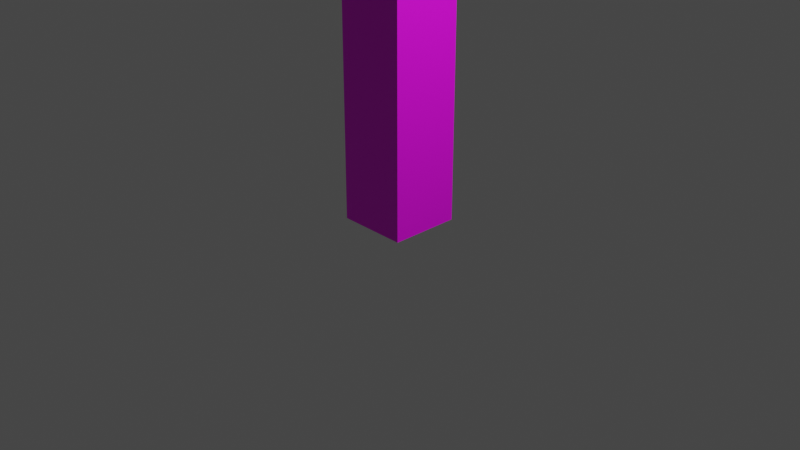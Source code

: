 # Source: mail.blend  (saved by Blender 3.5.10; exported with 4.5.12 LTS)
import bpy
from mathutils import Matrix  # noqa: F401  (used for matrix-valued properties, if any)

bpy.ops.wm.read_factory_settings(use_empty=True)
scene = bpy.context.scene
scene.name = 'Scene'

# ---- collections
col_collection = bpy.data.collections.new('Collection'); scene.collection.children.link(col_collection)

# ---- images (referenced by path relative to the original .blend; pixels are not part of the script)
import os
ASSET_DIR = os.environ.get("B2B_ASSET_DIR", "")  # directory of the original .blend (textures are referenced by path, not embedded)
HERE = os.path.dirname(os.path.abspath(__file__))  # packed textures are extracted next to this script under _unpacked/

def load_image(name, relpath, width, height, colorspace="sRGB"):
    """Load a texture the original file referenced (path relative to the .blend, or extracted next to this script)."""
    p = next((c for c in (os.path.join(HERE, relpath), os.path.join(ASSET_DIR, relpath)) if relpath and os.path.exists(c)), "")
    if p:
        img = bpy.data.images.load(p, check_existing=True)
        img.name = name
    else:  # same state as the original file: an image datablock whose file is absent (Cycles renders it pink)
        img = bpy.data.images.new(name, width, height)
        img.source = "FILE"
        img.filepath = "//" + (relpath or name)
    img.colorspace_settings.name = colorspace
    return img
img_mail = load_image('Mail', 'Mail.png', 1024, 1024, 'sRGB')

# ---- materials (node trees are filled in below, after node groups)
mat_mailboxs = bpy.data.materials.new('Mailboxs')
mat_mailboxs.use_transparent_shadow = False

# ---- material node trees
mat_mailboxs.use_nodes = True; mat_mailboxs.node_tree.nodes.clear()
_N = mat_mailboxs.node_tree.nodes; _L = mat_mailboxs.node_tree.links
n0 = _N.new('ShaderNodeBsdfPrincipled'); n0.name = 'Principled BSDF'; n0.location = (10, 300)
n0.distribution = 'GGX'
n0.subsurface_method = 'RANDOM_WALK_SKIN'
n0.inputs[3].default_value = 1.45
n0.inputs[27].default_value = (0.0, 0.0, 0.0, 1.0)
n0.inputs[28].default_value = 1.0
n1 = _N.new('ShaderNodeOutputMaterial'); n1.name = 'Material Output'; n1.location = (300, 300)
n2 = _N.new('ShaderNodeTexImage'); n2.name = 'Image Texture'; n2.location = (-280, 280)
n2.image = img_mail
_L.new(n0.outputs[0], n1.inputs[0])
_L.new(n2.outputs[0], n0.inputs[0])
n1.is_active_output = True

# ---- world
world_world = bpy.data.worlds.new('World'); scene.world = world_world
world_world.use_nodes = True; world_world.node_tree.nodes.clear()
_N = world_world.node_tree.nodes; _L = world_world.node_tree.links
n0 = _N.new('ShaderNodeOutputWorld'); n0.name = 'World Output'; n0.location = (300, 300)
n1 = _N.new('ShaderNodeBackground'); n1.name = 'Background'; n1.location = (10, 300)
n1.inputs[0].default_value = (0.05088, 0.05088, 0.05088, 1.0)
_L.new(n1.outputs[0], n0.inputs[0])
n0.is_active_output = True
world_world.color = (0.05088, 0.05088, 0.05088)
world_world.use_sun_shadow = False
world_world.sun_shadow_jitter_overblur = 0.0

# ---- cameras
cam_camera = bpy.data.cameras.new('Camera')
cam_camera.clip_end = 100.0
cam_camera.ortho_scale = 7.314

# ---- lights
light_light = bpy.data.lights.new('Light', 'POINT')
light_light.transmission_factor = 0.0
light_light.energy = 1000.0
light_light.shadow_soft_size = 0.1
light_light.shadow_maximum_resolution = 0.006
light_light.use_absolute_resolution = True

# ---- meshes
me_plane = bpy.data.meshes.new('Plane')
me_plane.from_pydata([(-0.3751, -0.3751, 0.0), (0.3751, -0.3751, 0.0), (-0.3751, 0.3751, 0.0), (0.3751, 0.3751, 0.0), (-0.3751, 0.3751, 5.0), (-0.3751, -0.3751, 5.0), (0.3751, -0.3751, 5.0), (0.3751, 0.3751, 5.0), (-2.079, -1.0, 4.888), (2.079, -1.0, 4.888), (-2.079, 1.0, 4.888), (2.079, 1.0, 4.888), (-2.079, 1.0, 4.888), (-2.079, -1.0, 4.888), (2.079, -1.0, 4.888), (2.079, 1.0, 4.888), (-2.079, 0.005491, 7.011), (-2.079, 1.0, 6.017), (-2.079, 0.3465, 7.005), (-2.079, 0.6798, 6.932), (-2.079, 0.921, 6.691), (-2.079, 0.9935, 6.358), (-2.079, -1.0, 6.017), (-2.079, -0.005491, 7.011), (-2.079, -0.9935, 6.358), (-2.079, -0.921, 6.691), (-2.079, -0.6798, 6.932), (-2.079, -0.3465, 7.005), (2.079, -0.005491, 7.011), (2.079, -1.0, 6.017), (2.079, -0.3465, 7.005), (2.079, -0.6798, 6.932), (2.079, -0.921, 6.691), (2.079, -0.9935, 6.358), (2.079, 1.0, 6.017), (2.079, 0.005491, 7.011), (2.079, 0.9935, 6.358), (2.079, 0.921, 6.691), (2.079, 0.6798, 6.932), (2.079, 0.3465, 7.005), (-1.871, -1.0, 4.888), (-1.871, 1.0, 4.888), (-1.871, -1.0, 4.888), (-1.871, 1.0, 4.888), (-1.871, -1.0, 6.017), (-1.871, -0.9935, 6.358), (-1.871, -0.921, 6.691), (-1.871, -0.6798, 6.932), (-1.871, -0.3465, 7.005), (-1.871, -0.005491, 7.011), (-1.871, 1.0, 6.017), (-1.871, 0.9935, 6.358), (-1.871, 0.921, 6.691), (-1.871, 0.6798, 6.932), (-1.871, 0.3465, 7.005), (-1.871, 0.005491, 7.011), (1.882, -1.0, 4.888), (1.882, -1.0, 4.888), (1.882, -1.0, 6.017), (1.882, 0.9935, 6.358), (1.882, 0.921, 6.691), (1.882, 0.6798, 6.932), (1.882, 0.3465, 7.005), (1.882, 0.005491, 7.011), (1.882, 1.0, 4.888), (1.882, 1.0, 4.888), (1.882, -0.9935, 6.358), (1.882, -0.921, 6.691), (1.882, -0.6798, 6.932), (1.882, -0.3465, 7.005), (1.882, -0.005491, 7.011), (1.882, 1.0, 6.017), (1.902, -1.0, 4.888), (2.06, -1.0, 4.888), (1.902, -1.0, 6.017), (2.06, -1.0, 6.017), (2.06, -0.9935, 6.358), (2.06, -0.921, 6.691), (2.06, -0.6798, 6.932), (2.06, -0.3465, 7.005), (2.06, -0.005491, 7.011), (2.06, 0.9935, 6.358), (2.06, 1.0, 6.017), (1.902, 0.9935, 6.358), (2.06, 0.921, 6.691), (1.902, 0.921, 6.691), (2.06, 0.6798, 6.932), (1.902, 0.6798, 6.932), (2.06, 0.3465, 7.005), (1.902, 0.3465, 7.005), (2.06, 0.005491, 7.011), (1.902, 0.005491, 7.011), (2.06, 1.0, 4.888), (1.902, 1.0, 4.888), (1.902, -0.9935, 6.358), (1.902, -0.921, 6.691), (1.902, -0.6798, 6.932), (1.902, -0.3465, 7.005), (1.902, -0.005491, 7.011), (1.902, 1.0, 6.017), (1.906, -0.95, 4.964), (2.056, -0.95, 4.964), (1.906, -0.95, 6.037), (2.056, -0.95, 6.037), (2.056, -0.9438, 6.361), (2.056, -0.8749, 6.677), (2.056, -0.6458, 6.906), (2.056, -0.3292, 6.975), (2.056, -0.005217, 6.981), (2.056, 0.9438, 6.361), (2.056, 0.95, 6.037), (1.906, 0.9438, 6.361), (2.056, 0.8749, 6.677), (1.906, 0.8749, 6.677), (2.056, 0.6458, 6.906), (1.906, 0.6458, 6.906), (2.056, 0.3292, 6.975), (1.906, 0.3292, 6.975), (2.056, 0.005217, 6.981), (1.906, 0.005217, 6.981), (2.056, 0.95, 4.964), (1.906, 0.95, 4.964), (1.906, -0.9438, 6.361), (1.906, -0.8749, 6.677), (1.906, -0.6458, 6.906), (1.906, -0.3292, 6.975), (1.906, -0.005217, 6.981), (1.906, 0.95, 6.037), (-1.892, 1.0, 4.888), (-2.059, 1.0, 4.888), (-2.059, -0.9935, 6.358), (-2.059, -1.0, 6.017), (-1.892, -0.9935, 6.358), (-2.059, -0.921, 6.691), (-1.892, -0.921, 6.691), (-2.059, -0.6798, 6.932), (-1.892, -0.6798, 6.932), (-2.059, -0.3465, 7.005), (-1.892, -0.3465, 7.005), (-2.059, -0.005491, 7.011), (-1.892, -0.005491, 7.011), (-1.892, 1.0, 6.017), (-2.059, 1.0, 6.017), (-2.059, 0.9935, 6.358), (-2.059, 0.921, 6.691), (-2.059, 0.6798, 6.932), (-2.059, 0.3465, 7.005), (-2.059, 0.005491, 7.011), (-2.059, -1.0, 4.888), (-1.892, -1.0, 4.888), (-1.892, -1.0, 6.017), (-1.892, 0.9935, 6.358), (-1.892, 0.921, 6.691), (-1.892, 0.6798, 6.932), (-1.892, 0.3465, 7.005), (-1.892, 0.005491, 7.011), (-1.896, 0.95, 4.964), (-2.054, 0.95, 4.964), (-2.054, -0.9438, 6.361), (-2.054, -0.95, 6.037), (-1.896, -0.9438, 6.361), (-2.054, -0.8749, 6.677), (-1.896, -0.8749, 6.677), (-2.054, -0.6458, 6.906), (-1.896, -0.6458, 6.906), (-2.054, -0.3292, 6.975), (-1.896, -0.3292, 6.975), (-2.054, -0.005217, 6.981), (-1.896, -0.005217, 6.981), (-1.896, 0.95, 6.037), (-2.054, 0.95, 6.037), (-2.054, 0.9438, 6.361), (-2.054, 0.8749, 6.677), (-2.054, 0.6458, 6.906), (-2.054, 0.3292, 6.975), (-2.054, 0.005217, 6.981), (-2.054, -0.95, 4.964), (-1.896, -0.95, 4.964), (-1.896, -0.95, 6.037), (-1.896, 0.9438, 6.361), (-1.896, 0.8749, 6.677), (-1.896, 0.6458, 6.906), (-1.896, 0.3292, 6.975), (-1.896, 0.005217, 6.981), (-0.1257, 0.9979, 5.523), (0.1257, 0.9979, 5.523), (-0.1257, 0.9979, 5.775), (0.1257, 0.9979, 5.775), (-0.1257, 1.181, 5.775), (-0.1257, 1.181, 5.523), (0.1257, 1.181, 5.523), (0.1257, 1.181, 5.775), (-0.1257, 1.089, 5.775), (0.1257, 1.089, 5.775), (0.1257, 1.089, 5.523), (-0.1257, 1.089, 5.523), (0.1257, 1.181, 5.775), (-0.1257, 1.181, 5.775), (-0.1257, 1.089, 5.775), (0.1257, 1.089, 5.775), (0.02489, 1.144, 6.918), (-0.02489, 1.144, 6.918), (-0.02489, 1.126, 6.918), (0.02489, 1.126, 6.918), (-0.0349, 1.122, 6.804), (0.0349, 1.122, 6.804), (-0.0349, 1.148, 6.804), (0.0349, 1.148, 6.804), (0.2527, 1.14, 6.912), (0.2527, 1.13, 6.912), (0.2581, 1.128, 6.85), (0.2581, 1.142, 6.85)], [], [(0, 2, 3, 1), (5, 6, 7, 4), (3, 2, 4, 7), (0, 1, 6, 5), (1, 3, 7, 6), (2, 0, 5, 4), (56, 64, 11, 9), (9, 11, 15, 14), (10, 8, 13, 12), (41, 10, 12, 43), (56, 9, 14, 57), (50, 43, 128, 141), (36, 34, 82, 81), (35, 39, 88, 90), (14, 15, 34, 36, 37, 38, 39, 35, 28, 30, 31, 32, 33, 29), (67, 66, 94, 95), (29, 33, 76, 75), (68, 67, 95, 96), (30, 28, 80, 79), (69, 68, 96, 97), (49, 55, 155, 140), (20, 19, 145, 144), (42, 44, 150, 149), (27, 26, 135, 137), (44, 45, 132, 150), (12, 13, 22, 24, 25, 26, 27, 23, 16, 18, 19, 20, 21, 17), (62, 54, 55, 63), (61, 53, 54, 62), (60, 52, 53, 61), (59, 51, 52, 60), (71, 50, 51, 59), (43, 12, 129, 128), (45, 46, 134, 132), (21, 20, 144, 143), (46, 47, 136, 134), (16, 23, 139, 147), (26, 25, 133, 135), (47, 48, 138, 136), (65, 43, 50, 71), (8, 40, 42, 13), (64, 41, 43, 65), (8, 10, 41, 40), (11, 64, 65, 15), (39, 38, 86, 88), (70, 69, 97, 98), (15, 65, 93, 92), (62, 63, 91, 89), (31, 30, 79, 78), (61, 62, 89, 87), (48, 69, 70, 49), (47, 68, 69, 48), (46, 67, 68, 47), (45, 66, 67, 46), (44, 58, 66, 45), (42, 57, 58, 44), (49, 70, 63, 55), (40, 56, 57, 42), (40, 41, 64, 56), (81, 82, 110, 109), (92, 93, 121, 120), (98, 97, 125, 126), (79, 80, 108, 107), (73, 75, 103, 101), (89, 91, 119, 117), (78, 79, 107, 106), (82, 92, 120, 110), (87, 89, 117, 115), (77, 78, 106, 105), (80, 90, 118, 108), (85, 87, 115, 113), (76, 77, 105, 104), (66, 58, 74, 94), (58, 57, 72, 74), (33, 32, 77, 76), (63, 70, 98, 91), (57, 14, 73, 72), (65, 71, 99, 93), (37, 36, 81, 84), (71, 59, 83, 99), (32, 31, 78, 77), (28, 35, 90, 80), (59, 60, 85, 83), (34, 15, 92, 82), (60, 61, 87, 85), (38, 37, 84, 86), (14, 29, 75, 73), (126, 108, 118, 119), (100, 101, 103, 102), (102, 103, 104, 122), (122, 104, 105, 123), (123, 105, 106, 124), (124, 106, 107, 125), (125, 107, 108, 126), (120, 121, 127, 110), (110, 127, 111, 109), (109, 111, 113, 112), (112, 113, 115, 114), (114, 115, 117, 116), (116, 117, 119, 118), (97, 96, 124, 125), (96, 95, 123, 124), (84, 81, 109, 112), (95, 94, 122, 123), (94, 74, 102, 122), (86, 84, 112, 114), (74, 72, 100, 102), (91, 98, 126, 119), (88, 86, 114, 116), (72, 73, 101, 100), (93, 99, 127, 121), (99, 83, 111, 127), (90, 88, 116, 118), (75, 76, 104, 103), (83, 85, 113, 111), (148, 149, 177, 176), (136, 138, 166, 164), (147, 139, 167, 175), (138, 140, 168, 166), (135, 133, 161, 163), (131, 148, 176, 159), (151, 141, 169, 179), (129, 142, 170, 157), (152, 151, 179, 180), (133, 130, 158, 161), (146, 147, 175, 174), (153, 152, 180, 181), (145, 146, 174, 173), (23, 27, 137, 139), (13, 42, 149, 148), (24, 22, 131, 130), (19, 18, 146, 145), (55, 54, 154, 155), (54, 53, 153, 154), (53, 52, 152, 153), (18, 16, 147, 146), (52, 51, 151, 152), (25, 24, 130, 133), (51, 50, 141, 151), (17, 21, 143, 142), (12, 17, 142, 129), (48, 49, 140, 138), (22, 13, 148, 131), (156, 157, 170, 169), (169, 170, 171, 179), (179, 171, 172, 180), (180, 172, 173, 181), (181, 173, 174, 182), (182, 174, 175, 183), (165, 166, 168, 167), (163, 164, 166, 165), (161, 162, 164, 163), (158, 160, 162, 161), (159, 178, 160, 158), (176, 177, 178, 159), (167, 168, 183, 175), (137, 135, 163, 165), (134, 136, 164, 162), (132, 134, 162, 160), (139, 137, 165, 167), (150, 132, 160, 178), (149, 150, 178, 177), (140, 155, 183, 168), (142, 143, 171, 170), (141, 128, 156, 169), (143, 144, 172, 171), (128, 129, 157, 156), (155, 154, 182, 183), (144, 145, 173, 172), (130, 131, 159, 158), (154, 153, 181, 182), (184, 185, 187, 186), (189, 188, 191, 190), (188, 197, 196, 191), (195, 189, 190, 194), (194, 190, 191, 193), (192, 188, 189, 195), (186, 192, 195, 184), (185, 194, 193, 187), (184, 195, 194, 185), (187, 193, 192, 186), (205, 203, 202, 204), (192, 198, 197, 188), (193, 199, 198, 192), (191, 196, 199, 193), (203, 200, 201, 202), (204, 202, 201, 206), (203, 209, 208, 200), (206, 201, 200, 207), (197, 206, 207, 196), (196, 207, 205, 199), (198, 204, 206, 197), (199, 205, 204, 198), (211, 208, 209, 210), (207, 211, 210, 205), (200, 208, 211, 207), (205, 210, 209, 203)])
_uv = me_plane.uv_layers.new(name='UVMap')
_uv.uv.foreach_set('vector', [0.65, 0.2037, 0.65, 0.272, 0.5818, 0.272, 0.5818, 0.2037, 0.5818, 0.2792, 0.65, 0.2792, 0.65, 0.3474, 0.5818, 0.3474, 0.9964, 0.8096, 0.9282, 0.8096, 0.9282, 0.3558, 0.9964, 0.3558, 0.8527, 0.3558, 0.9209, 0.3558, 0.9209, 0.8096, 0.8527, 0.8096, 0.7018, 0.3558, 0.77, 0.3558, 0.77, 0.8099, 0.7018, 0.8099, 0.7772, 0.3558, 0.8454, 0.3558, 0.8454, 0.8099, 0.7772, 0.8099, 0.1855, 0.02159, 0.003632, 0.02159, 0.003632, 0.003632, 0.1855, 0.003632, 0.6572, 0.3173, 0.6572, 0.3173, 0.6572, 0.3173, 0.6572, 0.3173, 0.6572, 0.3173, 0.6572, 0.3173, 0.6572, 0.3173, 0.6572, 0.3173, 0.6572, 0.3173, 0.6572, 0.3173, 0.6572, 0.3173, 0.6572, 0.3173, 0.6572, 0.3173, 0.6572, 0.3173, 0.6572, 0.3173, 0.6572, 0.3173, 0.4897, 0.00554, 0.3872, 0.005536, 0.3872, 0.003646, 0.4897, 0.00365, 0.1643, 0.7225, 0.1643, 0.6916, 0.1661, 0.6916, 0.1661, 0.7225, 0.739, 0.266, 0.7389, 0.2971, 0.7372, 0.2971, 0.7372, 0.266, 0.3236, 0.5559, 0.5054, 0.5559, 0.5054, 0.6585, 0.5048, 0.6894, 0.4982, 0.7197, 0.4763, 0.7416, 0.446, 0.7482, 0.415, 0.7488, 0.414, 0.7488, 0.383, 0.7482, 0.3527, 0.7416, 0.3308, 0.7197, 0.3242, 0.6894, 0.3236, 0.6585, 0.2159, 0.3468, 0.2465, 0.3468, 0.2465, 0.3486, 0.2159, 0.3486, 0.1552, 0.6739, 0.1552, 0.6429, 0.157, 0.6429, 0.157, 0.6739, 0.1927, 0.3467, 0.2159, 0.3468, 0.2159, 0.3486, 0.1927, 0.3485, 0.7389, 0.234, 0.739, 0.2651, 0.7372, 0.2651, 0.7372, 0.234, 0.223, 0.3576, 0.1927, 0.3577, 0.1927, 0.3559, 0.223, 0.3558, 0.254, 0.6988, 0.255, 0.6988, 0.255, 0.7007, 0.254, 0.7007, 0.1479, 0.7532, 0.148, 0.7764, 0.1461, 0.7764, 0.1461, 0.7532, 0.38, 0.005536, 0.2775, 0.00554, 0.2775, 0.00365, 0.38, 0.003646, 0.728, 0.234, 0.7279, 0.2037, 0.7298, 0.2037, 0.7299, 0.234, 0.2775, 0.00554, 0.2465, 0.005541, 0.2465, 0.003651, 0.2775, 0.00365, 0.5127, 0.5559, 0.6945, 0.5559, 0.6945, 0.6585, 0.6939, 0.6894, 0.6873, 0.7197, 0.6654, 0.7416, 0.6351, 0.7482, 0.6041, 0.7488, 0.6031, 0.7488, 0.5721, 0.7482, 0.5418, 0.7416, 0.5199, 0.7197, 0.5133, 0.6894, 0.5127, 0.6585, 0.286, 0.3576, 0.286, 0.6988, 0.255, 0.6988, 0.255, 0.3576, 0.3163, 0.3577, 0.3163, 0.6989, 0.286, 0.6988, 0.286, 0.3576, 0.5513, 0.3468, 0.5513, 0.005538, 0.5745, 0.005523, 0.5745, 0.3467, 0.5207, 0.3468, 0.5207, 0.005541, 0.5513, 0.005538, 0.5513, 0.3468, 0.4897, 0.3468, 0.4897, 0.00554, 0.5207, 0.005541, 0.5207, 0.3468, 0.6572, 0.3173, 0.6572, 0.3173, 0.6572, 0.3173, 0.6572, 0.3173, 0.2465, 0.005541, 0.2159, 0.005538, 0.2159, 0.003647, 0.2465, 0.003651, 0.1479, 0.7225, 0.1479, 0.7532, 0.1461, 0.7532, 0.1461, 0.7225, 0.2159, 0.005538, 0.1927, 0.005523, 0.1927, 0.003632, 0.2159, 0.003647, 0.728, 0.266, 0.728, 0.2651, 0.7299, 0.2651, 0.7299, 0.266, 0.7728, 0.003632, 0.7728, 0.02681, 0.7709, 0.02681, 0.7709, 0.003632, 0.1927, 0.6989, 0.223, 0.6988, 0.223, 0.7007, 0.1927, 0.7008, 0.3872, 0.3468, 0.3872, 0.005536, 0.4897, 0.00554, 0.4897, 0.3468, 0.6572, 0.3173, 0.6572, 0.3173, 0.6572, 0.3173, 0.6572, 0.3173, 0.6572, 0.3173, 0.6572, 0.3173, 0.6572, 0.3173, 0.6572, 0.3173, 0.1855, 0.3817, 0.003632, 0.3817, 0.003632, 0.3628, 0.1855, 0.3628, 0.6572, 0.3173, 0.6572, 0.3173, 0.6572, 0.3173, 0.6572, 0.3173, 0.7389, 0.2971, 0.7389, 0.3274, 0.7371, 0.3274, 0.7372, 0.2971, 0.254, 0.3576, 0.223, 0.3576, 0.223, 0.3558, 0.254, 0.3558, 0.6572, 0.3173, 0.6572, 0.3173, 0.6572, 0.3173, 0.6572, 0.3173, 0.286, 0.3576, 0.255, 0.3576, 0.255, 0.3558, 0.286, 0.3558, 0.7389, 0.2037, 0.7389, 0.234, 0.7372, 0.234, 0.7371, 0.2037, 0.3163, 0.3577, 0.286, 0.3576, 0.286, 0.3558, 0.3163, 0.3559, 0.223, 0.6988, 0.223, 0.3576, 0.254, 0.3576, 0.254, 0.6988, 0.1927, 0.6989, 0.1927, 0.3577, 0.223, 0.3576, 0.223, 0.6988, 0.2159, 0.005538, 0.2159, 0.3468, 0.1927, 0.3467, 0.1927, 0.005523, 0.2465, 0.005541, 0.2465, 0.3468, 0.2159, 0.3468, 0.2159, 0.005538, 0.2775, 0.00554, 0.2775, 0.3468, 0.2465, 0.3468, 0.2465, 0.005541, 0.38, 0.005536, 0.38, 0.3468, 0.2775, 0.3468, 0.2775, 0.00554, 0.254, 0.6988, 0.254, 0.3576, 0.255, 0.3576, 0.255, 0.6988, 0.6572, 0.3173, 0.6572, 0.3173, 0.6572, 0.3173, 0.6572, 0.3173, 0.1855, 0.3628, 0.003632, 0.3628, 0.003632, 0.02159, 0.1855, 0.02159, 0.3242, 0.4893, 0.3236, 0.4584, 0.3281, 0.4601, 0.3287, 0.4896, 0.07004, 0.5891, 0.08441, 0.5891, 0.08405, 0.5963, 0.0704, 0.5963, 0.6722, 0.1965, 0.6412, 0.1959, 0.6428, 0.1932, 0.6722, 0.1938, 0.446, 0.5481, 0.415, 0.5487, 0.415, 0.5459, 0.4444, 0.5454, 0.5054, 0.3558, 0.5054, 0.4584, 0.5009, 0.4601, 0.5009, 0.3627, 0.7042, 0.1959, 0.6732, 0.1965, 0.6732, 0.1938, 0.7026, 0.1932, 0.4763, 0.5415, 0.446, 0.5481, 0.4444, 0.5454, 0.4732, 0.5391, 0.3236, 0.4584, 0.3236, 0.3558, 0.3281, 0.3627, 0.3281, 0.4601, 0.7345, 0.1893, 0.7042, 0.1959, 0.7026, 0.1932, 0.7314, 0.1869, 0.4982, 0.5196, 0.4763, 0.5415, 0.4732, 0.5391, 0.494, 0.5183, 0.415, 0.5487, 0.414, 0.5487, 0.414, 0.5459, 0.415, 0.5459, 0.7564, 0.1674, 0.7345, 0.1893, 0.7314, 0.1869, 0.7522, 0.1661, 0.5048, 0.4893, 0.4982, 0.5196, 0.494, 0.5183, 0.5003, 0.4896, 0.2465, 0.3468, 0.2775, 0.3468, 0.2775, 0.3486, 0.2465, 0.3486, 0.2775, 0.3468, 0.38, 0.3468, 0.38, 0.3485, 0.2775, 0.3486, 0.1552, 0.6429, 0.1552, 0.6123, 0.157, 0.6123, 0.157, 0.6429, 0.255, 0.3576, 0.254, 0.3576, 0.254, 0.3558, 0.255, 0.3558, 0.6572, 0.3173, 0.6572, 0.3173, 0.6572, 0.3173, 0.6572, 0.3173, 0.3872, 0.3468, 0.4897, 0.3468, 0.4897, 0.3486, 0.3872, 0.3485, 0.1643, 0.7532, 0.1643, 0.7225, 0.1661, 0.7225, 0.1661, 0.7532, 0.4897, 0.3468, 0.5207, 0.3468, 0.5207, 0.3486, 0.4897, 0.3486, 0.1552, 0.6123, 0.1552, 0.5891, 0.157, 0.5891, 0.157, 0.6123, 0.739, 0.2651, 0.739, 0.266, 0.7372, 0.266, 0.7372, 0.2651, 0.5207, 0.3468, 0.5513, 0.3468, 0.5513, 0.3486, 0.5207, 0.3486, 0.1643, 0.6916, 0.1643, 0.5891, 0.1661, 0.5891, 0.1661, 0.6916, 0.5513, 0.3468, 0.5745, 0.3467, 0.5745, 0.3485, 0.5513, 0.3486, 0.1643, 0.7764, 0.1643, 0.7532, 0.1661, 0.7532, 0.1661, 0.7764, 0.1552, 0.7764, 0.1552, 0.6739, 0.157, 0.6739, 0.157, 0.7764, 0.1251, 0.6473, 0.1388, 0.6473, 0.1388, 0.6483, 0.1251, 0.6483, 0.04876, 0.5963, 0.06241, 0.5963, 0.06242, 0.6936, 0.04877, 0.6936, 0.04877, 0.6936, 0.06242, 0.6936, 0.06242, 0.7231, 0.04877, 0.7231, 0.04877, 0.7231, 0.06242, 0.7231, 0.06241, 0.7522, 0.04877, 0.7522, 0.04877, 0.7522, 0.06241, 0.7522, 0.0624, 0.7742, 0.04875, 0.7742, 0.1251, 0.5891, 0.1388, 0.5891, 0.1388, 0.6179, 0.1251, 0.6179, 0.1251, 0.6179, 0.1388, 0.6179, 0.1388, 0.6473, 0.1251, 0.6473, 0.0704, 0.5963, 0.08405, 0.5963, 0.08405, 0.6936, 0.0704, 0.6936, 0.0704, 0.6936, 0.08405, 0.6936, 0.08404, 0.7231, 0.0704, 0.7231, 0.0704, 0.7231, 0.08404, 0.7231, 0.08405, 0.7522, 0.0704, 0.7522, 0.0704, 0.7522, 0.08405, 0.7522, 0.08406, 0.7742, 0.07041, 0.7742, 0.1388, 0.7065, 0.1251, 0.7065, 0.1251, 0.6777, 0.1388, 0.6777, 0.1388, 0.6777, 0.1251, 0.6777, 0.1251, 0.6483, 0.1388, 0.6483, 0.6412, 0.1959, 0.6109, 0.1893, 0.614, 0.1869, 0.6428, 0.1932, 0.6109, 0.1893, 0.589, 0.1674, 0.5931, 0.1661, 0.614, 0.1869, 0.3308, 0.5196, 0.3242, 0.4893, 0.3287, 0.4896, 0.335, 0.5183, 0.589, 0.1674, 0.5824, 0.1371, 0.5869, 0.1374, 0.5931, 0.1661, 0.5824, 0.1371, 0.5818, 0.1062, 0.5863, 0.108, 0.5869, 0.1374, 0.3527, 0.5415, 0.3308, 0.5196, 0.335, 0.5183, 0.3558, 0.5391, 0.5818, 0.1062, 0.5818, 0.003632, 0.5863, 0.01055, 0.5863, 0.108, 0.6732, 0.1965, 0.6722, 0.1965, 0.6722, 0.1938, 0.6732, 0.1938, 0.383, 0.5481, 0.3527, 0.5415, 0.3558, 0.5391, 0.3846, 0.5454, 0.04841, 0.5891, 0.06277, 0.5891, 0.06241, 0.5963, 0.04876, 0.5963, 0.7636, 0.003632, 0.7636, 0.1062, 0.7591, 0.108, 0.7591, 0.01055, 0.7636, 0.1062, 0.763, 0.1371, 0.7585, 0.1374, 0.7591, 0.108, 0.414, 0.5487, 0.383, 0.5481, 0.3846, 0.5454, 0.414, 0.5459, 0.5054, 0.4584, 0.5048, 0.4893, 0.5003, 0.4896, 0.5009, 0.4601, 0.763, 0.1371, 0.7564, 0.1674, 0.7522, 0.1661, 0.7585, 0.1374, 0.003632, 0.5891, 0.01876, 0.5891, 0.01837, 0.5963, 0.004007, 0.5963, 0.6654, 0.5415, 0.6351, 0.5481, 0.6335, 0.5454, 0.6623, 0.5391, 0.09504, 0.5818, 0.09405, 0.5818, 0.09407, 0.5791, 0.09502, 0.5791, 0.6351, 0.5481, 0.6041, 0.5487, 0.6041, 0.5459, 0.6335, 0.5454, 0.03274, 0.5746, 0.01082, 0.5527, 0.015, 0.5515, 0.03583, 0.5723, 0.003632, 0.4915, 0.003632, 0.389, 0.008178, 0.3959, 0.008178, 0.4933, 0.5133, 0.4893, 0.5127, 0.4584, 0.5172, 0.4601, 0.5178, 0.4896, 0.1855, 0.389, 0.1855, 0.4915, 0.1809, 0.4933, 0.1809, 0.3959, 0.5199, 0.5196, 0.5133, 0.4893, 0.5178, 0.4896, 0.524, 0.5183, 0.01082, 0.5527, 0.004222, 0.5225, 0.008738, 0.5227, 0.015, 0.5515, 0.126, 0.5812, 0.09504, 0.5818, 0.09502, 0.5791, 0.1245, 0.5785, 0.5418, 0.5415, 0.5199, 0.5196, 0.524, 0.5183, 0.5449, 0.5391, 0.1563, 0.5746, 0.126, 0.5812, 0.1245, 0.5785, 0.1533, 0.5723, 0.728, 0.2651, 0.728, 0.234, 0.7299, 0.234, 0.7299, 0.2651, 0.6572, 0.3173, 0.6572, 0.3173, 0.6572, 0.3173, 0.6572, 0.3173, 0.7728, 0.05745, 0.7728, 0.08843, 0.7709, 0.08843, 0.7709, 0.05745, 0.7279, 0.3274, 0.728, 0.2971, 0.7299, 0.2971, 0.7298, 0.3274, 0.255, 0.6988, 0.286, 0.6988, 0.286, 0.7007, 0.255, 0.7007, 0.286, 0.6988, 0.3163, 0.6989, 0.3163, 0.7008, 0.286, 0.7007, 0.5745, 0.005523, 0.5513, 0.005538, 0.5513, 0.003647, 0.5745, 0.003632, 0.728, 0.2971, 0.728, 0.266, 0.7299, 0.266, 0.7299, 0.2971, 0.5513, 0.005538, 0.5207, 0.005541, 0.5207, 0.003651, 0.5513, 0.003647, 0.7728, 0.02681, 0.7728, 0.05745, 0.7709, 0.05745, 0.7709, 0.02681, 0.5207, 0.005541, 0.4897, 0.00554, 0.4897, 0.00365, 0.5207, 0.003651, 0.1479, 0.6916, 0.1479, 0.7225, 0.1461, 0.7225, 0.1461, 0.6916, 0.148, 0.5891, 0.1479, 0.6916, 0.1461, 0.6916, 0.1461, 0.5891, 0.223, 0.6988, 0.254, 0.6988, 0.254, 0.7007, 0.223, 0.7007, 0.7728, 0.08843, 0.7728, 0.1909, 0.7709, 0.1909, 0.7709, 0.08843, 0.0264, 0.5963, 0.04077, 0.5963, 0.04076, 0.6936, 0.0264, 0.6936, 0.0264, 0.6936, 0.04076, 0.6936, 0.04076, 0.7231, 0.0264, 0.7231, 0.0264, 0.7231, 0.04076, 0.7231, 0.04077, 0.7522, 0.0264, 0.7522, 0.0264, 0.7522, 0.04077, 0.7522, 0.04078, 0.7742, 0.02641, 0.7742, 0.705, 0.3212, 0.6907, 0.3212, 0.6907, 0.2924, 0.7051, 0.2924, 0.7051, 0.2924, 0.6907, 0.2924, 0.6907, 0.2629, 0.7051, 0.2629, 0.6907, 0.2325, 0.7051, 0.2325, 0.7051, 0.262, 0.6907, 0.262, 0.6907, 0.2037, 0.705, 0.2037, 0.7051, 0.2325, 0.6907, 0.2325, 0.004009, 0.7522, 0.01838, 0.7522, 0.01836, 0.7742, 0.003994, 0.7742, 0.004012, 0.7231, 0.01838, 0.7231, 0.01838, 0.7522, 0.004009, 0.7522, 0.004011, 0.6936, 0.01838, 0.6936, 0.01838, 0.7231, 0.004012, 0.7231, 0.004007, 0.5963, 0.01837, 0.5963, 0.01838, 0.6936, 0.004011, 0.6936, 0.6907, 0.262, 0.7051, 0.262, 0.7051, 0.2629, 0.6907, 0.2629, 0.06304, 0.5812, 0.03274, 0.5746, 0.03583, 0.5723, 0.06462, 0.5785, 0.6873, 0.5196, 0.6654, 0.5415, 0.6623, 0.5391, 0.6831, 0.5183, 0.6939, 0.4893, 0.6873, 0.5196, 0.6831, 0.5183, 0.6894, 0.4896, 0.09405, 0.5818, 0.06304, 0.5812, 0.06462, 0.5785, 0.09407, 0.5791, 0.6945, 0.4584, 0.6939, 0.4893, 0.6894, 0.4896, 0.69, 0.4601, 0.6945, 0.3558, 0.6945, 0.4584, 0.69, 0.4601, 0.69, 0.3627, 0.6041, 0.5487, 0.6031, 0.5487, 0.6031, 0.5459, 0.6041, 0.5459, 0.1855, 0.4915, 0.1849, 0.5225, 0.1804, 0.5227, 0.1809, 0.4933, 0.5127, 0.4584, 0.5127, 0.3558, 0.5172, 0.3627, 0.5172, 0.4601, 0.1849, 0.5225, 0.1783, 0.5527, 0.1741, 0.5515, 0.1804, 0.5227, 0.02602, 0.5891, 0.04114, 0.5891, 0.04077, 0.5963, 0.0264, 0.5963, 0.6031, 0.5487, 0.5721, 0.5481, 0.5737, 0.5454, 0.6031, 0.5459, 0.1783, 0.5527, 0.1563, 0.5746, 0.1533, 0.5723, 0.1741, 0.5515, 0.004222, 0.5225, 0.003632, 0.4915, 0.008178, 0.4933, 0.008738, 0.5227, 0.5721, 0.5481, 0.5418, 0.5415, 0.5449, 0.5391, 0.5737, 0.5454, 0.09167, 0.702, 0.09167, 0.7248, 0.1145, 0.7248, 0.1145, 0.702, 0.6572, 0.3474, 0.6801, 0.3474, 0.6801, 0.3246, 0.6572, 0.3246, 0.6645, 0.3173, 0.6645, 0.3173, 0.6645, 0.3173, 0.6645, 0.3173, 0.201, 0.708, 0.1927, 0.708, 0.1927, 0.7309, 0.201, 0.7309, 0.2488, 0.708, 0.2405, 0.708, 0.2405, 0.7308, 0.2488, 0.7308, 0.2249, 0.7308, 0.2333, 0.7308, 0.2333, 0.708, 0.2249, 0.708, 0.2166, 0.7308, 0.2249, 0.7308, 0.2249, 0.708, 0.2166, 0.708, 0.2572, 0.708, 0.2488, 0.708, 0.2488, 0.7308, 0.2572, 0.7308, 0.2094, 0.708, 0.201, 0.708, 0.201, 0.7309, 0.2094, 0.7309, 0.7207, 0.3042, 0.7123, 0.3042, 0.7123, 0.327, 0.7207, 0.327, 0.6771, 0.298, 0.6789, 0.3081, 0.6834, 0.3077, 0.6834, 0.2974, 0.6645, 0.3173, 0.6645, 0.3173, 0.6645, 0.3173, 0.6645, 0.3173, 0.6645, 0.3173, 0.6645, 0.3173, 0.6645, 0.3173, 0.6645, 0.3173, 0.6645, 0.3173, 0.6645, 0.3173, 0.6645, 0.3173, 0.6645, 0.3173, 0.175, 0.7205, 0.1734, 0.7205, 0.1734, 0.725, 0.175, 0.725, 0.1764, 0.6822, 0.1767, 0.6925, 0.1784, 0.6925, 0.1787, 0.6822, 0.175, 0.7205, 0.1746, 0.6998, 0.1738, 0.6998, 0.1734, 0.7205, 0.1178, 0.6011, 0.1178, 0.5907, 0.1133, 0.5903, 0.1115, 0.6005, 0.1178, 0.6947, 0.1178, 0.6011, 0.1115, 0.6005, 0.09508, 0.6927, 0.7123, 0.2037, 0.7153, 0.2969, 0.7177, 0.2969, 0.7207, 0.2037, 0.1734, 0.5891, 0.1764, 0.6822, 0.1787, 0.6822, 0.1817, 0.5891, 0.6607, 0.2058, 0.6771, 0.298, 0.6834, 0.2974, 0.6834, 0.2037, 0.6873, 0.3419, 0.6875, 0.3474, 0.6884, 0.3474, 0.6886, 0.3419, 0.1823, 0.6998, 0.1828, 0.7201, 0.1841, 0.7201, 0.1846, 0.6998, 0.1133, 0.5903, 0.09265, 0.5891, 0.09167, 0.5946, 0.1115, 0.6005, 0.6771, 0.298, 0.6572, 0.3039, 0.6582, 0.3094, 0.6789, 0.3081])
me_plane.materials.append(mat_mailboxs)
me_plane.update()

# ---- objects
ob_light = bpy.data.objects.new('Light', light_light)
ob_camera = bpy.data.objects.new('Camera', cam_camera)
ob_plane = bpy.data.objects.new('Plane', me_plane)

# ---- transforms, parenting, visibility, modifiers, constraints
ob_light.location = (4.076, 1.005, 5.904)
ob_light.rotation_euler = (0.6503, 0.05522, 1.866)
ob_light.lock_rotations_4d = False
ob_light.empty_display_type = 'ARROWS'
ob_light.color = (0.0, 0.0, 0.0, 0.0)
ob_light.lineart.crease_threshold = 0.0
ob_camera.location = (7.359, -6.926, 4.958)
ob_camera.rotation_euler = (1.109, 0.0, 0.8149)
ob_camera.lock_rotations_4d = False
ob_camera.empty_display_type = 'ARROWS'
ob_camera.color = (0.0, 0.0, 0.0, 0.0)
ob_camera.display_type = 'WIRE'
ob_camera.lineart.crease_threshold = 0.0
ob_plane.location = (0.0, 0.0, 0.0)

# ---- collection membership
col_collection.objects.link(ob_light)
col_collection.objects.link(ob_camera)
col_collection.objects.link(ob_plane)

# ---- scene / render settings (as saved in the file)
scene.camera = ob_camera
scene.frame_start = 1; scene.frame_end = 250; scene.frame_set(1)
scene.render.engine = 'BLENDER_EEVEE_NEXT'
scene.cycles.sampling_pattern = 'TABULATED_SOBOL'
scene.view_settings.view_transform = 'Filmic'
bpy.context.view_layer.update()
